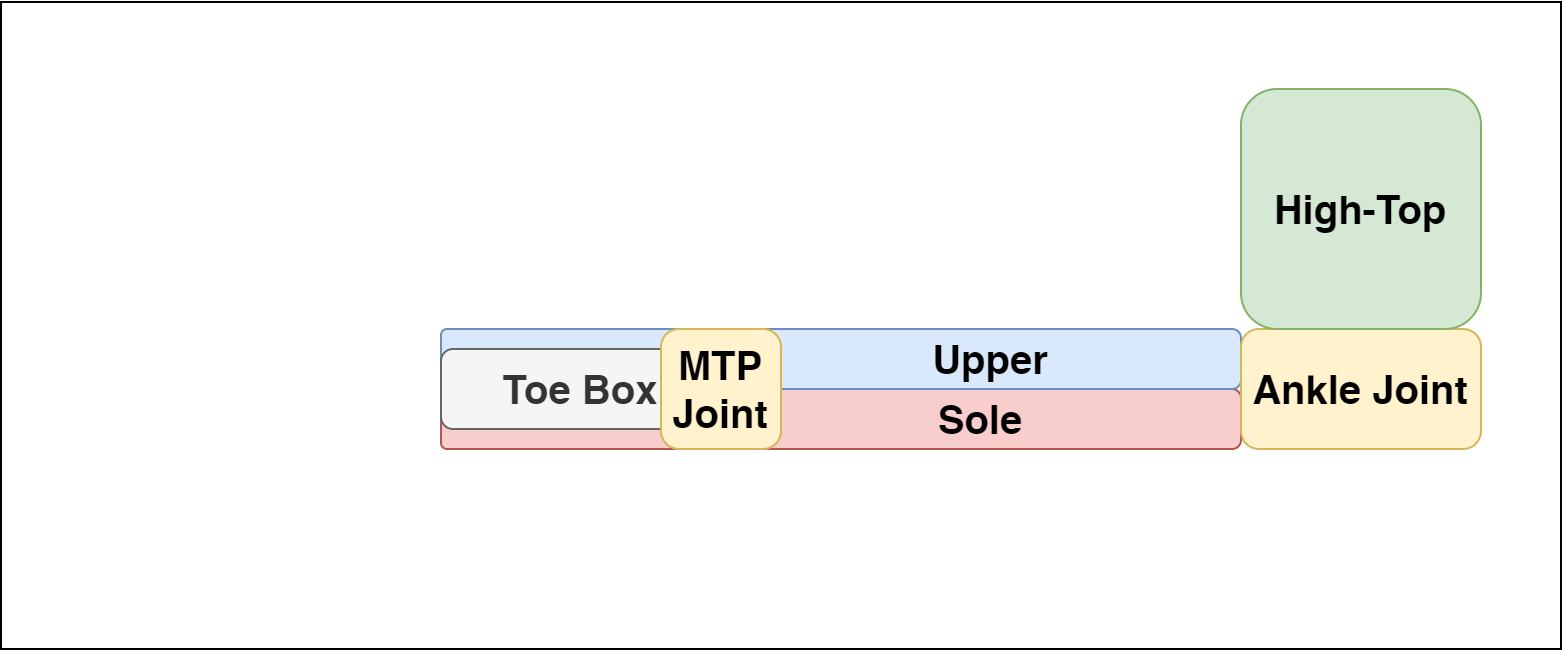

The diagram above was exported from draw.io. Its source (the exported page's mxGraphModel, read from the mxfile embedded in the PNG):
<mxGraphModel dx="1086" dy="966" grid="1" gridSize="10" guides="1" tooltips="1" connect="1" arrows="1" fold="1" page="1" pageScale="1" pageWidth="850" pageHeight="1100" math="0" shadow="0">
  <root>
    <mxCell id="9ItiXzM7nxYYw0n5FTp2-0" />
    <mxCell id="9ItiXzM7nxYYw0n5FTp2-1" parent="9ItiXzM7nxYYw0n5FTp2-0" />
    <mxCell id="9ItiXzM7nxYYw0n5FTp2-3" value="" style="rounded=1;whiteSpace=wrap;html=1;fillColor=#f8cecc;strokeColor=#b85450;" vertex="1" parent="9ItiXzM7nxYYw0n5FTp2-1">
      <mxGeometry x="240" y="400" width="140" height="20" as="geometry" />
    </mxCell>
    <mxCell id="9ItiXzM7nxYYw0n5FTp2-4" value="" style="rounded=1;whiteSpace=wrap;html=1;fillColor=#dae8fc;strokeColor=#6c8ebf;" vertex="1" parent="9ItiXzM7nxYYw0n5FTp2-1">
      <mxGeometry x="240" y="360" width="140" height="20" as="geometry" />
    </mxCell>
    <mxCell id="9ItiXzM7nxYYw0n5FTp2-5" value="&lt;font style=&quot;font-size: 20px&quot;&gt;&lt;b&gt;Sole&lt;/b&gt;&lt;/font&gt;" style="rounded=1;whiteSpace=wrap;html=1;fillColor=#f8cecc;strokeColor=#b85450;" vertex="1" parent="9ItiXzM7nxYYw0n5FTp2-1">
      <mxGeometry x="380" y="390" width="260" height="30" as="geometry" />
    </mxCell>
    <mxCell id="9ItiXzM7nxYYw0n5FTp2-6" value="&lt;font style=&quot;font-size: 20px&quot;&gt;&lt;b&gt;Upper&lt;/b&gt;&lt;/font&gt;" style="rounded=1;whiteSpace=wrap;html=1;fillColor=#dae8fc;strokeColor=#6c8ebf;" vertex="1" parent="9ItiXzM7nxYYw0n5FTp2-1">
      <mxGeometry x="390" y="360" width="250" height="30" as="geometry" />
    </mxCell>
    <mxCell id="9ItiXzM7nxYYw0n5FTp2-7" value="&lt;font style=&quot;font-size: 20px&quot;&gt;&lt;b&gt;Ankle Joint&lt;br&gt;&lt;/b&gt;&lt;/font&gt;" style="rounded=1;whiteSpace=wrap;html=1;fillColor=#fff2cc;strokeColor=#d6b656;" vertex="1" parent="9ItiXzM7nxYYw0n5FTp2-1">
      <mxGeometry x="640" y="360" width="120" height="60" as="geometry" />
    </mxCell>
    <mxCell id="9ItiXzM7nxYYw0n5FTp2-8" value="&lt;font style=&quot;font-size: 20px&quot;&gt;&lt;b&gt;High-Top&lt;br&gt;&lt;/b&gt;&lt;/font&gt;" style="rounded=1;whiteSpace=wrap;html=1;fillColor=#d5e8d4;strokeColor=#82b366;" vertex="1" parent="9ItiXzM7nxYYw0n5FTp2-1">
      <mxGeometry x="640" y="240" width="120" height="120" as="geometry" />
    </mxCell>
    <mxCell id="9ItiXzM7nxYYw0n5FTp2-19" value="&lt;font style=&quot;font-size: 20px&quot;&gt;&lt;b&gt;Toe Box&lt;/b&gt;&lt;/font&gt;" style="rounded=1;whiteSpace=wrap;html=1;fillColor=#f5f5f5;strokeColor=#666666;fontColor=#333333;" vertex="1" parent="9ItiXzM7nxYYw0n5FTp2-1">
      <mxGeometry x="240" y="370" width="140" height="40" as="geometry" />
    </mxCell>
    <mxCell id="9ItiXzM7nxYYw0n5FTp2-20" value="&lt;font style=&quot;font-size: 20px&quot;&gt;&lt;b&gt;MTP Joint&lt;/b&gt;&lt;/font&gt;" style="rounded=1;whiteSpace=wrap;html=1;fillColor=#fff2cc;strokeColor=#d6b656;" vertex="1" parent="9ItiXzM7nxYYw0n5FTp2-1">
      <mxGeometry x="350" y="360" width="60" height="60" as="geometry" />
    </mxCell>
    <mxCell id="lsflo4ILQSCOb7trh8JE-0" value="" style="rounded=0;whiteSpace=wrap;html=1;strokeColor=#000000;fillColor=none;" vertex="1" parent="9ItiXzM7nxYYw0n5FTp2-1">
      <mxGeometry x="20" y="196.5" width="780" height="323.5" as="geometry" />
    </mxCell>
  </root>
</mxGraphModel>